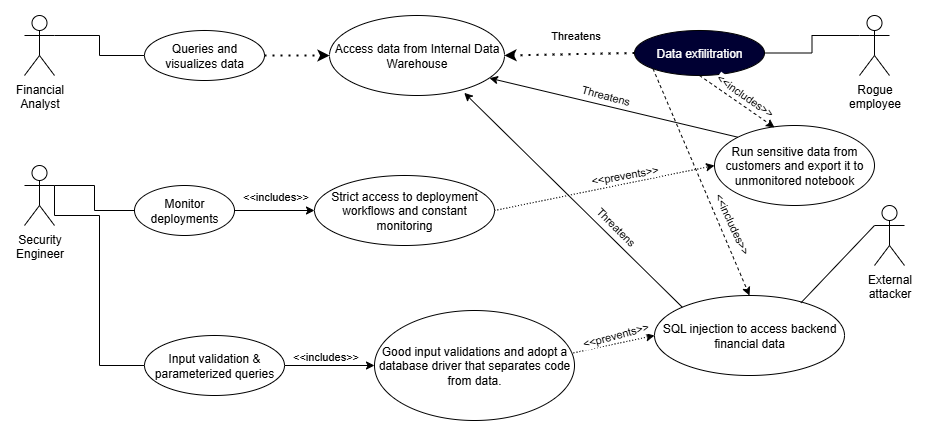

The diagram above was exported from draw.io. Its source (the exported page's mxGraphModel, read from the mxfile embedded in the PNG):
<mxGraphModel dx="1418" dy="752" grid="1" gridSize="10" guides="1" tooltips="1" connect="1" arrows="1" fold="1" page="1" pageScale="1" pageWidth="1100" pageHeight="850" math="0" shadow="0">
  <root>
    <mxCell id="0" />
    <mxCell id="1" parent="0" />
    <mxCell id="MIO8wRm4Od8WX_aJ-tZh-1" style="edgeStyle=orthogonalEdgeStyle;shape=filledEdge;rounded=0;orthogonalLoop=1;jettySize=auto;html=1;exitX=1;exitY=0.3333333333333333;exitDx=0;exitDy=0;exitPerimeter=0;entryX=0;entryY=0.5;entryDx=0;entryDy=0;endArrow=none;endFill=0;" edge="1" parent="1" source="MIO8wRm4Od8WX_aJ-tZh-2" target="MIO8wRm4Od8WX_aJ-tZh-9">
      <mxGeometry relative="1" as="geometry" />
    </mxCell>
    <mxCell id="MIO8wRm4Od8WX_aJ-tZh-2" value="&lt;span style=&quot;text-wrap-mode: wrap;&quot;&gt;Financial Analyst&lt;/span&gt;" style="shape=umlActor;verticalLabelPosition=bottom;verticalAlign=top;html=1;outlineConnect=0;" vertex="1" parent="1">
      <mxGeometry x="90" y="150" width="30" height="60" as="geometry" />
    </mxCell>
    <mxCell id="MIO8wRm4Od8WX_aJ-tZh-3" style="edgeStyle=orthogonalEdgeStyle;shape=filledEdge;rounded=0;orthogonalLoop=1;jettySize=auto;html=1;exitX=1;exitY=0.3333333333333333;exitDx=0;exitDy=0;exitPerimeter=0;entryX=0;entryY=0.5;entryDx=0;entryDy=0;endArrow=none;endFill=0;" edge="1" parent="1" source="MIO8wRm4Od8WX_aJ-tZh-5" target="MIO8wRm4Od8WX_aJ-tZh-15">
      <mxGeometry relative="1" as="geometry">
        <mxPoint x="190" y="350" as="targetPoint" />
      </mxGeometry>
    </mxCell>
    <mxCell id="MIO8wRm4Od8WX_aJ-tZh-4" style="edgeStyle=orthogonalEdgeStyle;shape=filledEdge;rounded=0;orthogonalLoop=1;jettySize=auto;html=1;exitX=1;exitY=0.3333333333333333;exitDx=0;exitDy=0;exitPerimeter=0;entryX=0;entryY=0.5;entryDx=0;entryDy=0;endArrow=none;endFill=0;" edge="1" parent="1" source="MIO8wRm4Od8WX_aJ-tZh-5" target="MIO8wRm4Od8WX_aJ-tZh-29">
      <mxGeometry relative="1" as="geometry">
        <Array as="points">
          <mxPoint x="120" y="350" />
          <mxPoint x="165" y="350" />
          <mxPoint x="165" y="500" />
        </Array>
      </mxGeometry>
    </mxCell>
    <mxCell id="MIO8wRm4Od8WX_aJ-tZh-5" value="&lt;span style=&quot;text-wrap-mode: wrap;&quot;&gt;Security Engineer&lt;/span&gt;" style="shape=umlActor;verticalLabelPosition=bottom;verticalAlign=top;html=1;outlineConnect=0;" vertex="1" parent="1">
      <mxGeometry x="90" y="300" width="30" height="60" as="geometry" />
    </mxCell>
    <mxCell id="MIO8wRm4Od8WX_aJ-tZh-6" style="edgeStyle=orthogonalEdgeStyle;shape=filledEdge;rounded=0;orthogonalLoop=1;jettySize=auto;html=1;exitX=0;exitY=0.3333333333333333;exitDx=0;exitDy=0;exitPerimeter=0;entryX=1;entryY=0.5;entryDx=0;entryDy=0;endArrow=none;endFill=0;" edge="1" parent="1" source="MIO8wRm4Od8WX_aJ-tZh-7" target="MIO8wRm4Od8WX_aJ-tZh-8">
      <mxGeometry relative="1" as="geometry" />
    </mxCell>
    <mxCell id="MIO8wRm4Od8WX_aJ-tZh-7" value="&lt;span style=&quot;text-wrap-mode: wrap;&quot;&gt;Rogue employee&lt;/span&gt;" style="shape=umlActor;verticalLabelPosition=bottom;verticalAlign=top;html=1;outlineConnect=0;" vertex="1" parent="1">
      <mxGeometry x="925" y="150" width="30" height="60" as="geometry" />
    </mxCell>
    <mxCell id="MIO8wRm4Od8WX_aJ-tZh-8" value="&lt;font style=&quot;color: rgb(255, 255, 255);&quot;&gt;Data exfilitration&lt;/font&gt;" style="ellipse;whiteSpace=wrap;html=1;fillStyle=solid;fillColor=#000033;" vertex="1" parent="1">
      <mxGeometry x="700" y="165" width="130" height="45" as="geometry" />
    </mxCell>
    <mxCell id="MIO8wRm4Od8WX_aJ-tZh-9" value="Queries and visualizes data" style="ellipse;whiteSpace=wrap;html=1;" vertex="1" parent="1">
      <mxGeometry x="210" y="165" width="120" height="50" as="geometry" />
    </mxCell>
    <mxCell id="MIO8wRm4Od8WX_aJ-tZh-10" value="Access data from Internal Data Warehouse" style="ellipse;whiteSpace=wrap;html=1;" vertex="1" parent="1">
      <mxGeometry x="395" y="150" width="175" height="80" as="geometry" />
    </mxCell>
    <mxCell id="MIO8wRm4Od8WX_aJ-tZh-11" value="" style="endArrow=classic;dashed=1;html=1;dashPattern=1 3;strokeWidth=2;rounded=0;exitX=1;exitY=0.5;exitDx=0;exitDy=0;entryX=0;entryY=0.5;entryDx=0;entryDy=0;endFill=1;" edge="1" parent="1" source="MIO8wRm4Od8WX_aJ-tZh-9" target="MIO8wRm4Od8WX_aJ-tZh-10">
      <mxGeometry width="50" height="50" relative="1" as="geometry">
        <mxPoint x="470" y="260" as="sourcePoint" />
        <mxPoint x="420" y="200" as="targetPoint" />
      </mxGeometry>
    </mxCell>
    <mxCell id="MIO8wRm4Od8WX_aJ-tZh-12" value="" style="endArrow=classic;dashed=1;html=1;dashPattern=1 3;strokeWidth=2;rounded=0;exitX=0;exitY=0.5;exitDx=0;exitDy=0;entryX=1;entryY=0.5;entryDx=0;entryDy=0;endFill=1;" edge="1" parent="1" source="MIO8wRm4Od8WX_aJ-tZh-8" target="MIO8wRm4Od8WX_aJ-tZh-10">
      <mxGeometry width="50" height="50" relative="1" as="geometry">
        <mxPoint x="520" y="320" as="sourcePoint" />
        <mxPoint x="620" y="320" as="targetPoint" />
      </mxGeometry>
    </mxCell>
    <mxCell id="MIO8wRm4Od8WX_aJ-tZh-13" value="Threatens" style="edgeLabel;html=1;align=center;verticalAlign=middle;resizable=0;points=[];" vertex="1" connectable="0" parent="MIO8wRm4Od8WX_aJ-tZh-12">
      <mxGeometry x="-0.098" y="-2" relative="1" as="geometry">
        <mxPoint y="-17" as="offset" />
      </mxGeometry>
    </mxCell>
    <mxCell id="MIO8wRm4Od8WX_aJ-tZh-14" style="edgeStyle=orthogonalEdgeStyle;shape=filledEdge;rounded=0;orthogonalLoop=1;jettySize=auto;html=1;exitX=1;exitY=0.5;exitDx=0;exitDy=0;entryX=0;entryY=0.5;entryDx=0;entryDy=0;" edge="1" parent="1" source="MIO8wRm4Od8WX_aJ-tZh-15" target="MIO8wRm4Od8WX_aJ-tZh-18">
      <mxGeometry relative="1" as="geometry" />
    </mxCell>
    <mxCell id="MIO8wRm4Od8WX_aJ-tZh-15" value="Monitor deployments" style="ellipse;whiteSpace=wrap;html=1;" vertex="1" parent="1">
      <mxGeometry x="200" y="320" width="100" height="50" as="geometry" />
    </mxCell>
    <mxCell id="MIO8wRm4Od8WX_aJ-tZh-16" style="shape=filledEdge;rounded=0;orthogonalLoop=1;jettySize=auto;html=1;exitX=1;exitY=0.5;exitDx=0;exitDy=0;dashed=1;dashPattern=1 2;entryX=0;entryY=0.5;entryDx=0;entryDy=0;" edge="1" parent="1" source="MIO8wRm4Od8WX_aJ-tZh-18" target="MIO8wRm4Od8WX_aJ-tZh-21">
      <mxGeometry relative="1" as="geometry">
        <mxPoint x="530" y="300" as="targetPoint" />
      </mxGeometry>
    </mxCell>
    <mxCell id="MIO8wRm4Od8WX_aJ-tZh-36" value="&amp;lt;&amp;lt;prevents&amp;gt;&amp;gt;" style="edgeLabel;html=1;align=center;verticalAlign=middle;resizable=0;points=[];rotation=-10;" vertex="1" connectable="0" parent="MIO8wRm4Od8WX_aJ-tZh-16">
      <mxGeometry relative="1" as="geometry">
        <mxPoint x="20" y="-13" as="offset" />
      </mxGeometry>
    </mxCell>
    <mxCell id="MIO8wRm4Od8WX_aJ-tZh-18" value="Strict access to deployment workflows and constant monitoring" style="ellipse;whiteSpace=wrap;html=1;" vertex="1" parent="1">
      <mxGeometry x="380" y="310" width="180" height="70" as="geometry" />
    </mxCell>
    <mxCell id="MIO8wRm4Od8WX_aJ-tZh-19" style="edgeStyle=orthogonalEdgeStyle;shape=filledEdge;rounded=0;orthogonalLoop=1;jettySize=auto;html=1;exitX=1;exitY=0.5;exitDx=0;exitDy=0;entryX=0;entryY=0.5;entryDx=0;entryDy=0;" edge="1" parent="1" source="MIO8wRm4Od8WX_aJ-tZh-29" target="MIO8wRm4Od8WX_aJ-tZh-20">
      <mxGeometry relative="1" as="geometry">
        <mxPoint x="330" y="495" as="sourcePoint" />
      </mxGeometry>
    </mxCell>
    <mxCell id="MIO8wRm4Od8WX_aJ-tZh-20" value="&lt;font face=&quot;Helvetica&quot;&gt;Good input validations and adopt a database driver&lt;/font&gt;&amp;nbsp;that separates code from data." style="ellipse;whiteSpace=wrap;html=1;" vertex="1" parent="1">
      <mxGeometry x="440" y="445" width="200" height="110" as="geometry" />
    </mxCell>
    <mxCell id="MIO8wRm4Od8WX_aJ-tZh-21" value="Run sensitive data from customers and export it to unmonitored notebook" style="ellipse;whiteSpace=wrap;html=1;" vertex="1" parent="1">
      <mxGeometry x="780" y="260" width="160" height="80" as="geometry" />
    </mxCell>
    <mxCell id="MIO8wRm4Od8WX_aJ-tZh-22" value="&lt;span style=&quot;text-wrap-mode: wrap;&quot;&gt;External attacker&lt;/span&gt;" style="shape=umlActor;verticalLabelPosition=bottom;verticalAlign=top;html=1;outlineConnect=0;" vertex="1" parent="1">
      <mxGeometry x="940" y="340" width="30" height="60" as="geometry" />
    </mxCell>
    <mxCell id="MIO8wRm4Od8WX_aJ-tZh-23" value="SQL injection to access backend financial data" style="ellipse;whiteSpace=wrap;html=1;" vertex="1" parent="1">
      <mxGeometry x="720" y="430" width="190" height="80" as="geometry" />
    </mxCell>
    <mxCell id="MIO8wRm4Od8WX_aJ-tZh-24" style="shape=filledEdge;rounded=0;orthogonalLoop=1;jettySize=auto;html=1;exitX=0;exitY=0.3333333333333333;exitDx=0;exitDy=0;exitPerimeter=0;entryX=0.771;entryY=0.091;entryDx=0;entryDy=0;entryPerimeter=0;endArrow=none;endFill=0;" edge="1" parent="1" source="MIO8wRm4Od8WX_aJ-tZh-22" target="MIO8wRm4Od8WX_aJ-tZh-23">
      <mxGeometry relative="1" as="geometry" />
    </mxCell>
    <mxCell id="MIO8wRm4Od8WX_aJ-tZh-25" style="rounded=0;orthogonalLoop=1;jettySize=auto;html=1;exitX=0.5;exitY=1;exitDx=0;exitDy=0;entryX=0.375;entryY=0.024;entryDx=0;entryDy=0;entryPerimeter=0;fillColor=default;dashed=1;" edge="1" parent="1" source="MIO8wRm4Od8WX_aJ-tZh-8" target="MIO8wRm4Od8WX_aJ-tZh-21">
      <mxGeometry relative="1" as="geometry" />
    </mxCell>
    <mxCell id="MIO8wRm4Od8WX_aJ-tZh-26" value="&amp;lt;&amp;lt;includes&amp;gt;&amp;gt;" style="edgeLabel;html=1;align=center;verticalAlign=middle;resizable=0;points=[];rotation=35;" vertex="1" connectable="0" parent="MIO8wRm4Od8WX_aJ-tZh-25">
      <mxGeometry x="-0.1271" relative="1" as="geometry">
        <mxPoint x="12" y="-3" as="offset" />
      </mxGeometry>
    </mxCell>
    <mxCell id="MIO8wRm4Od8WX_aJ-tZh-27" style="rounded=0;orthogonalLoop=1;jettySize=auto;html=1;exitX=0;exitY=1;exitDx=0;exitDy=0;entryX=0.5;entryY=0;entryDx=0;entryDy=0;fillColor=default;dashed=1;" edge="1" parent="1" source="MIO8wRm4Od8WX_aJ-tZh-8" target="MIO8wRm4Od8WX_aJ-tZh-23">
      <mxGeometry relative="1" as="geometry">
        <mxPoint x="890" y="280" as="sourcePoint" />
        <mxPoint x="925" y="332" as="targetPoint" />
      </mxGeometry>
    </mxCell>
    <mxCell id="MIO8wRm4Od8WX_aJ-tZh-28" value="&amp;lt;&amp;lt;includes&amp;gt;&amp;gt;" style="edgeLabel;html=1;align=center;verticalAlign=middle;resizable=0;points=[];rotation=65;" vertex="1" connectable="0" parent="MIO8wRm4Od8WX_aJ-tZh-27">
      <mxGeometry x="0.4057" y="-1" relative="1" as="geometry">
        <mxPoint x="12" y="-5" as="offset" />
      </mxGeometry>
    </mxCell>
    <mxCell id="MIO8wRm4Od8WX_aJ-tZh-29" value="Input validation &amp;amp; parameterized queries" style="ellipse;whiteSpace=wrap;html=1;" vertex="1" parent="1">
      <mxGeometry x="210" y="470" width="140" height="60" as="geometry" />
    </mxCell>
    <mxCell id="MIO8wRm4Od8WX_aJ-tZh-30" style="shape=filledEdge;rounded=0;orthogonalLoop=1;jettySize=auto;html=1;exitX=0.995;exitY=0.385;exitDx=0;exitDy=0;dashed=1;dashPattern=1 2;entryX=0;entryY=0.5;entryDx=0;entryDy=0;exitPerimeter=0;" edge="1" parent="1" source="MIO8wRm4Od8WX_aJ-tZh-20" target="MIO8wRm4Od8WX_aJ-tZh-23">
      <mxGeometry relative="1" as="geometry">
        <mxPoint x="850" y="350" as="targetPoint" />
        <mxPoint x="616" y="493" as="sourcePoint" />
      </mxGeometry>
    </mxCell>
    <mxCell id="MIO8wRm4Od8WX_aJ-tZh-31" value="&amp;lt;&amp;lt;prevents&amp;gt;&amp;gt;" style="edgeLabel;html=1;align=center;verticalAlign=middle;resizable=0;points=[];rotation=-15;" vertex="1" connectable="0" parent="MIO8wRm4Od8WX_aJ-tZh-30">
      <mxGeometry x="-0.1451" y="-1" relative="1" as="geometry">
        <mxPoint x="7" y="-11" as="offset" />
      </mxGeometry>
    </mxCell>
    <mxCell id="MIO8wRm4Od8WX_aJ-tZh-32" style="shape=filledEdge;rounded=0;orthogonalLoop=1;jettySize=auto;html=1;exitX=0;exitY=0;exitDx=0;exitDy=0;entryX=0.914;entryY=0.783;entryDx=0;entryDy=0;entryPerimeter=0;" edge="1" parent="1" source="MIO8wRm4Od8WX_aJ-tZh-21" target="MIO8wRm4Od8WX_aJ-tZh-10">
      <mxGeometry relative="1" as="geometry" />
    </mxCell>
    <mxCell id="MIO8wRm4Od8WX_aJ-tZh-33" value="Threatens" style="edgeLabel;html=1;align=center;verticalAlign=middle;resizable=0;points=[];rotation=15;" vertex="1" connectable="0" parent="MIO8wRm4Od8WX_aJ-tZh-32">
      <mxGeometry x="0.2223" y="2" relative="1" as="geometry">
        <mxPoint x="19" y="-8" as="offset" />
      </mxGeometry>
    </mxCell>
    <mxCell id="MIO8wRm4Od8WX_aJ-tZh-34" style="shape=filledEdge;rounded=0;orthogonalLoop=1;jettySize=auto;html=1;exitX=0;exitY=0;exitDx=0;exitDy=0;entryX=0.77;entryY=0.967;entryDx=0;entryDy=0;entryPerimeter=0;" edge="1" parent="1" source="MIO8wRm4Od8WX_aJ-tZh-23" target="MIO8wRm4Od8WX_aJ-tZh-10">
      <mxGeometry relative="1" as="geometry" />
    </mxCell>
    <mxCell id="MIO8wRm4Od8WX_aJ-tZh-35" value="Threatens" style="edgeLabel;html=1;align=center;verticalAlign=middle;resizable=0;points=[];rotation=45;" vertex="1" connectable="0" parent="MIO8wRm4Od8WX_aJ-tZh-34">
      <mxGeometry x="-0.2862" y="-1" relative="1" as="geometry">
        <mxPoint x="10" y="-4" as="offset" />
      </mxGeometry>
    </mxCell>
    <mxCell id="MIO8wRm4Od8WX_aJ-tZh-37" value="&amp;lt;&amp;lt;includes&amp;gt;&amp;gt;" style="edgeLabel;html=1;align=center;verticalAlign=middle;resizable=0;points=[];rotation=0;" vertex="1" connectable="0" parent="1">
      <mxGeometry x="340" y="330" as="geometry" />
    </mxCell>
    <mxCell id="MIO8wRm4Od8WX_aJ-tZh-38" value="&amp;lt;&amp;lt;includes&amp;gt;&amp;gt;" style="edgeLabel;html=1;align=center;verticalAlign=middle;resizable=0;points=[];rotation=0;" vertex="1" connectable="0" parent="1">
      <mxGeometry x="390" y="490" as="geometry" />
    </mxCell>
  </root>
</mxGraphModel>